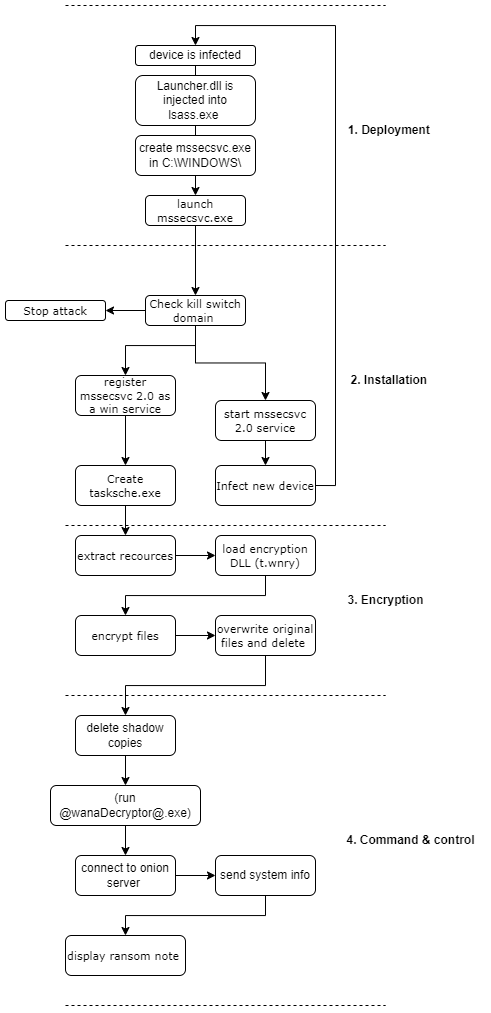

The diagram above was exported from draw.io. Its source (the exported page's mxGraphModel, read from the mxfile embedded in the PNG):
<mxGraphModel dx="1732" dy="2565" grid="1" gridSize="10" guides="1" tooltips="1" connect="1" arrows="1" fold="1" page="1" pageScale="1" pageWidth="827" pageHeight="1169" math="0" shadow="0">
  <root>
    <mxCell id="0" />
    <mxCell id="1" parent="0" />
    <mxCell id="njVLKwKJqIHozHMEfajv-6" style="edgeStyle=orthogonalEdgeStyle;rounded=0;orthogonalLoop=1;jettySize=auto;html=1;exitX=0;exitY=0.5;exitDx=0;exitDy=0;entryX=1;entryY=0.5;entryDx=0;entryDy=0;" parent="1" source="njVLKwKJqIHozHMEfajv-1" target="njVLKwKJqIHozHMEfajv-5" edge="1">
      <mxGeometry relative="1" as="geometry" />
    </mxCell>
    <mxCell id="UkFJx8KUN8ZX4GgJwAkW-27" style="edgeStyle=orthogonalEdgeStyle;rounded=0;orthogonalLoop=1;jettySize=auto;html=1;exitX=0.5;exitY=1;exitDx=0;exitDy=0;entryX=0.5;entryY=0;entryDx=0;entryDy=0;" parent="1" source="njVLKwKJqIHozHMEfajv-1" target="njVLKwKJqIHozHMEfajv-60" edge="1">
      <mxGeometry relative="1" as="geometry" />
    </mxCell>
    <mxCell id="UkFJx8KUN8ZX4GgJwAkW-29" style="edgeStyle=orthogonalEdgeStyle;rounded=0;orthogonalLoop=1;jettySize=auto;html=1;exitX=0.5;exitY=1;exitDx=0;exitDy=0;entryX=0.5;entryY=0;entryDx=0;entryDy=0;" parent="1" source="njVLKwKJqIHozHMEfajv-1" target="njVLKwKJqIHozHMEfajv-3" edge="1">
      <mxGeometry relative="1" as="geometry">
        <Array as="points">
          <mxPoint x="250" y="140" />
          <mxPoint x="180" y="140" />
        </Array>
      </mxGeometry>
    </mxCell>
    <mxCell id="njVLKwKJqIHozHMEfajv-1" value="&lt;font style=&quot;font-size: 11px;&quot;&gt;Check kill switch domain&amp;nbsp;&lt;/font&gt;" style="rounded=1;whiteSpace=wrap;html=1;shadow=0;labelBackgroundColor=none;strokeWidth=1;fontFamily=Verdana;fontSize=8;align=center;" parent="1" vertex="1">
      <mxGeometry x="200" y="90" width="100" height="30" as="geometry" />
    </mxCell>
    <mxCell id="UkFJx8KUN8ZX4GgJwAkW-26" style="edgeStyle=orthogonalEdgeStyle;rounded=0;orthogonalLoop=1;jettySize=auto;html=1;exitX=0.5;exitY=1;exitDx=0;exitDy=0;entryX=0.5;entryY=0;entryDx=0;entryDy=0;" parent="1" source="njVLKwKJqIHozHMEfajv-2" target="njVLKwKJqIHozHMEfajv-1" edge="1">
      <mxGeometry relative="1" as="geometry" />
    </mxCell>
    <mxCell id="njVLKwKJqIHozHMEfajv-2" value="&lt;font style=&quot;font-size: 11px;&quot;&gt;launch mssecsvc.exe&lt;/font&gt;" style="rounded=1;whiteSpace=wrap;html=1;shadow=0;labelBackgroundColor=none;strokeWidth=1;fontFamily=Verdana;fontSize=8;align=center;" parent="1" vertex="1">
      <mxGeometry x="200" y="-10" width="100" height="30" as="geometry" />
    </mxCell>
    <mxCell id="njVLKwKJqIHozHMEfajv-14" style="edgeStyle=orthogonalEdgeStyle;rounded=0;orthogonalLoop=1;jettySize=auto;html=1;entryX=0.5;entryY=0;entryDx=0;entryDy=0;" parent="1" source="njVLKwKJqIHozHMEfajv-3" target="njVLKwKJqIHozHMEfajv-16" edge="1">
      <mxGeometry relative="1" as="geometry">
        <mxPoint x="180" y="305" as="targetPoint" />
      </mxGeometry>
    </mxCell>
    <mxCell id="njVLKwKJqIHozHMEfajv-3" value="&lt;font style=&quot;font-size: 11px;&quot;&gt;register mssecsvc 2.0 as a win service&lt;/font&gt;" style="rounded=1;whiteSpace=wrap;html=1;shadow=0;labelBackgroundColor=none;strokeWidth=1;fontFamily=Verdana;fontSize=8;align=center;" parent="1" vertex="1">
      <mxGeometry x="130" y="170" width="100" height="40" as="geometry" />
    </mxCell>
    <mxCell id="njVLKwKJqIHozHMEfajv-5" value="&lt;span style=&quot;font-size: 11px;&quot;&gt;Stop attack&lt;/span&gt;" style="rounded=1;whiteSpace=wrap;html=1;shadow=0;labelBackgroundColor=none;strokeWidth=1;fontFamily=Verdana;fontSize=8;align=center;" parent="1" vertex="1">
      <mxGeometry x="60" y="95" width="100" height="20" as="geometry" />
    </mxCell>
    <mxCell id="njVLKwKJqIHozHMEfajv-16" value="&lt;font style=&quot;font-size: 11px;&quot;&gt;Create tasksche.exe&lt;/font&gt;" style="rounded=1;whiteSpace=wrap;html=1;shadow=0;labelBackgroundColor=none;strokeWidth=1;fontFamily=Verdana;fontSize=8;align=center;" parent="1" vertex="1">
      <mxGeometry x="130" y="260" width="100" height="40" as="geometry" />
    </mxCell>
    <mxCell id="njVLKwKJqIHozHMEfajv-41" style="edgeStyle=orthogonalEdgeStyle;rounded=0;orthogonalLoop=1;jettySize=auto;html=1;exitX=0.5;exitY=1;exitDx=0;exitDy=0;entryX=0.5;entryY=0;entryDx=0;entryDy=0;" parent="1" source="njVLKwKJqIHozHMEfajv-42" target="njVLKwKJqIHozHMEfajv-44" edge="1">
      <mxGeometry relative="1" as="geometry">
        <mxPoint x="179.66666666666674" y="455" as="targetPoint" />
      </mxGeometry>
    </mxCell>
    <mxCell id="njVLKwKJqIHozHMEfajv-47" style="edgeStyle=orthogonalEdgeStyle;rounded=0;orthogonalLoop=1;jettySize=auto;html=1;exitX=1;exitY=0.5;exitDx=0;exitDy=0;entryX=0;entryY=0.5;entryDx=0;entryDy=0;" parent="1" source="njVLKwKJqIHozHMEfajv-44" target="njVLKwKJqIHozHMEfajv-45" edge="1">
      <mxGeometry relative="1" as="geometry" />
    </mxCell>
    <mxCell id="njVLKwKJqIHozHMEfajv-44" value="&lt;font style=&quot;font-size: 11px;&quot;&gt;encrypt files&lt;/font&gt;" style="rounded=1;whiteSpace=wrap;html=1;shadow=0;labelBackgroundColor=none;strokeWidth=1;fontFamily=Verdana;fontSize=8;align=center;" parent="1" vertex="1">
      <mxGeometry x="130" y="410" width="100" height="40" as="geometry" />
    </mxCell>
    <mxCell id="njVLKwKJqIHozHMEfajv-51" style="edgeStyle=orthogonalEdgeStyle;rounded=0;orthogonalLoop=1;jettySize=auto;html=1;exitX=0.5;exitY=1;exitDx=0;exitDy=0;entryX=0.5;entryY=0;entryDx=0;entryDy=0;" parent="1" source="njVLKwKJqIHozHMEfajv-45" target="UkFJx8KUN8ZX4GgJwAkW-1" edge="1">
      <mxGeometry relative="1" as="geometry">
        <mxPoint x="180" y="600" as="targetPoint" />
      </mxGeometry>
    </mxCell>
    <mxCell id="njVLKwKJqIHozHMEfajv-45" value="&lt;font style=&quot;font-size: 11px;&quot;&gt;overwrite original files and delete&amp;nbsp;&lt;/font&gt;" style="rounded=1;whiteSpace=wrap;html=1;shadow=0;labelBackgroundColor=none;strokeWidth=1;fontFamily=Verdana;fontSize=8;align=center;" parent="1" vertex="1">
      <mxGeometry x="270" y="410" width="100" height="40" as="geometry" />
    </mxCell>
    <mxCell id="njVLKwKJqIHozHMEfajv-49" value="&lt;font style=&quot;font-size: 11px;&quot;&gt;display ransom note&amp;nbsp;&lt;/font&gt;" style="rounded=1;whiteSpace=wrap;html=1;shadow=0;labelBackgroundColor=none;strokeWidth=1;fontFamily=Verdana;fontSize=8;align=center;" parent="1" vertex="1">
      <mxGeometry x="120" y="730" width="120" height="40" as="geometry" />
    </mxCell>
    <mxCell id="UkFJx8KUN8ZX4GgJwAkW-11" style="edgeStyle=orthogonalEdgeStyle;rounded=0;orthogonalLoop=1;jettySize=auto;html=1;exitX=0.5;exitY=1;exitDx=0;exitDy=0;" parent="1" source="UkFJx8KUN8ZX4GgJwAkW-13" edge="1">
      <mxGeometry relative="1" as="geometry">
        <mxPoint x="320" y="300" as="targetPoint" />
      </mxGeometry>
    </mxCell>
    <mxCell id="njVLKwKJqIHozHMEfajv-60" value="&lt;font style=&quot;font-size: 11px;&quot;&gt;start mssecsvc 2.0 service&lt;/font&gt;" style="rounded=1;whiteSpace=wrap;html=1;shadow=0;labelBackgroundColor=none;strokeWidth=1;fontFamily=Verdana;fontSize=8;align=center;" parent="1" vertex="1">
      <mxGeometry x="270" y="195" width="100" height="40" as="geometry" />
    </mxCell>
    <mxCell id="njVLKwKJqIHozHMEfajv-62" value="" style="edgeStyle=orthogonalEdgeStyle;rounded=0;orthogonalLoop=1;jettySize=auto;html=1;exitX=0.5;exitY=1;exitDx=0;exitDy=0;" parent="1" source="njVLKwKJqIHozHMEfajv-16" target="njVLKwKJqIHozHMEfajv-40" edge="1">
      <mxGeometry relative="1" as="geometry">
        <mxPoint x="179.66666666666674" y="375" as="targetPoint" />
        <mxPoint x="180" y="300" as="sourcePoint" />
      </mxGeometry>
    </mxCell>
    <mxCell id="njVLKwKJqIHozHMEfajv-40" value="&lt;font style=&quot;font-size: 11px;&quot;&gt;extract recources&lt;/font&gt;" style="rounded=1;whiteSpace=wrap;html=1;shadow=0;labelBackgroundColor=none;strokeWidth=1;fontFamily=Verdana;fontSize=8;align=center;" parent="1" vertex="1">
      <mxGeometry x="130" y="330" width="100" height="40" as="geometry" />
    </mxCell>
    <mxCell id="njVLKwKJqIHozHMEfajv-63" value="" style="edgeStyle=orthogonalEdgeStyle;rounded=0;orthogonalLoop=1;jettySize=auto;html=1;exitX=1;exitY=0.5;exitDx=0;exitDy=0;" parent="1" source="njVLKwKJqIHozHMEfajv-40" target="njVLKwKJqIHozHMEfajv-42" edge="1">
      <mxGeometry relative="1" as="geometry">
        <mxPoint x="179.66666666666674" y="455" as="targetPoint" />
        <mxPoint x="180" y="360" as="sourcePoint" />
      </mxGeometry>
    </mxCell>
    <mxCell id="njVLKwKJqIHozHMEfajv-42" value="&lt;font style=&quot;font-size: 11px;&quot;&gt;load encryption DLL (t.wnry)&lt;/font&gt;" style="rounded=1;whiteSpace=wrap;html=1;shadow=0;labelBackgroundColor=none;strokeWidth=1;fontFamily=Verdana;fontSize=8;align=center;" parent="1" vertex="1">
      <mxGeometry x="270" y="330" width="100" height="40" as="geometry" />
    </mxCell>
    <mxCell id="UkFJx8KUN8ZX4GgJwAkW-2" style="edgeStyle=orthogonalEdgeStyle;rounded=0;orthogonalLoop=1;jettySize=auto;html=1;exitX=0.5;exitY=1;exitDx=0;exitDy=0;entryX=0.5;entryY=0;entryDx=0;entryDy=0;" parent="1" source="UkFJx8KUN8ZX4GgJwAkW-1" target="UkFJx8KUN8ZX4GgJwAkW-7" edge="1">
      <mxGeometry relative="1" as="geometry" />
    </mxCell>
    <mxCell id="UkFJx8KUN8ZX4GgJwAkW-1" value="delete shadow copies" style="rounded=1;whiteSpace=wrap;html=1;" parent="1" vertex="1">
      <mxGeometry x="130" y="510" width="100" height="40" as="geometry" />
    </mxCell>
    <mxCell id="UkFJx8KUN8ZX4GgJwAkW-9" style="edgeStyle=orthogonalEdgeStyle;rounded=0;orthogonalLoop=1;jettySize=auto;html=1;exitX=1;exitY=0.5;exitDx=0;exitDy=0;entryX=0;entryY=0.5;entryDx=0;entryDy=0;" parent="1" source="UkFJx8KUN8ZX4GgJwAkW-3" target="UkFJx8KUN8ZX4GgJwAkW-4" edge="1">
      <mxGeometry relative="1" as="geometry" />
    </mxCell>
    <mxCell id="UkFJx8KUN8ZX4GgJwAkW-3" value="connect to onion server&amp;nbsp;" style="rounded=1;whiteSpace=wrap;html=1;" parent="1" vertex="1">
      <mxGeometry x="130" y="650" width="100" height="40" as="geometry" />
    </mxCell>
    <mxCell id="UkFJx8KUN8ZX4GgJwAkW-10" style="edgeStyle=orthogonalEdgeStyle;rounded=0;orthogonalLoop=1;jettySize=auto;html=1;exitX=0.5;exitY=1;exitDx=0;exitDy=0;entryX=0.5;entryY=0;entryDx=0;entryDy=0;" parent="1" source="UkFJx8KUN8ZX4GgJwAkW-4" target="njVLKwKJqIHozHMEfajv-49" edge="1">
      <mxGeometry relative="1" as="geometry" />
    </mxCell>
    <mxCell id="UkFJx8KUN8ZX4GgJwAkW-4" value="send system info" style="rounded=1;whiteSpace=wrap;html=1;" parent="1" vertex="1">
      <mxGeometry x="270" y="650" width="100" height="40" as="geometry" />
    </mxCell>
    <mxCell id="UkFJx8KUN8ZX4GgJwAkW-8" style="edgeStyle=orthogonalEdgeStyle;rounded=0;orthogonalLoop=1;jettySize=auto;html=1;exitX=0.5;exitY=1;exitDx=0;exitDy=0;entryX=0.5;entryY=0;entryDx=0;entryDy=0;" parent="1" source="UkFJx8KUN8ZX4GgJwAkW-7" target="UkFJx8KUN8ZX4GgJwAkW-3" edge="1">
      <mxGeometry relative="1" as="geometry" />
    </mxCell>
    <mxCell id="UkFJx8KUN8ZX4GgJwAkW-7" value="(run @wanaDecryptor@.exe)" style="rounded=1;whiteSpace=wrap;html=1;" parent="1" vertex="1">
      <mxGeometry x="105" y="580" width="150" height="40" as="geometry" />
    </mxCell>
    <mxCell id="UkFJx8KUN8ZX4GgJwAkW-19" value="" style="endArrow=none;dashed=1;html=1;rounded=0;" parent="1" edge="1">
      <mxGeometry width="50" height="50" relative="1" as="geometry">
        <mxPoint x="120" y="40" as="sourcePoint" />
        <mxPoint x="440" y="40" as="targetPoint" />
      </mxGeometry>
    </mxCell>
    <mxCell id="UkFJx8KUN8ZX4GgJwAkW-20" value="" style="edgeStyle=orthogonalEdgeStyle;rounded=0;orthogonalLoop=1;jettySize=auto;html=1;exitX=0.5;exitY=1;exitDx=0;exitDy=0;" parent="1" source="njVLKwKJqIHozHMEfajv-60" target="UkFJx8KUN8ZX4GgJwAkW-13" edge="1">
      <mxGeometry relative="1" as="geometry">
        <mxPoint x="320" y="300" as="targetPoint" />
        <mxPoint x="320" y="235" as="sourcePoint" />
      </mxGeometry>
    </mxCell>
    <mxCell id="UkFJx8KUN8ZX4GgJwAkW-33" style="edgeStyle=orthogonalEdgeStyle;rounded=0;orthogonalLoop=1;jettySize=auto;html=1;exitX=1;exitY=0.5;exitDx=0;exitDy=0;entryX=0.5;entryY=0;entryDx=0;entryDy=0;" parent="1" source="UkFJx8KUN8ZX4GgJwAkW-13" target="UkFJx8KUN8ZX4GgJwAkW-23" edge="1">
      <mxGeometry relative="1" as="geometry" />
    </mxCell>
    <mxCell id="UkFJx8KUN8ZX4GgJwAkW-13" value="&lt;span style=&quot;font-size: 11px;&quot;&gt;Infect new device&lt;/span&gt;" style="rounded=1;whiteSpace=wrap;html=1;shadow=0;labelBackgroundColor=none;strokeWidth=1;fontFamily=Verdana;fontSize=8;align=center;" parent="1" vertex="1">
      <mxGeometry x="270" y="260" width="100" height="40" as="geometry" />
    </mxCell>
    <mxCell id="UkFJx8KUN8ZX4GgJwAkW-21" value="" style="endArrow=none;dashed=1;html=1;rounded=0;" parent="1" edge="1">
      <mxGeometry width="50" height="50" relative="1" as="geometry">
        <mxPoint x="120" y="320" as="sourcePoint" />
        <mxPoint x="440" y="320" as="targetPoint" />
      </mxGeometry>
    </mxCell>
    <mxCell id="UkFJx8KUN8ZX4GgJwAkW-22" value="" style="endArrow=none;dashed=1;html=1;rounded=0;" parent="1" edge="1">
      <mxGeometry width="50" height="50" relative="1" as="geometry">
        <mxPoint x="120" y="490" as="sourcePoint" />
        <mxPoint x="440" y="490" as="targetPoint" />
      </mxGeometry>
    </mxCell>
    <mxCell id="UkFJx8KUN8ZX4GgJwAkW-30" style="edgeStyle=orthogonalEdgeStyle;rounded=0;orthogonalLoop=1;jettySize=auto;html=1;entryX=0.5;entryY=0;entryDx=0;entryDy=0;" parent="1" source="UkFJx8KUN8ZX4GgJwAkW-23" target="njVLKwKJqIHozHMEfajv-2" edge="1">
      <mxGeometry relative="1" as="geometry" />
    </mxCell>
    <mxCell id="UkFJx8KUN8ZX4GgJwAkW-23" value="device is infected" style="rounded=1;whiteSpace=wrap;html=1;" parent="1" vertex="1">
      <mxGeometry x="190" y="-160" width="120" height="20" as="geometry" />
    </mxCell>
    <mxCell id="UkFJx8KUN8ZX4GgJwAkW-32" value="Launcher.dll is injected into lsass.exe&amp;nbsp;" style="rounded=1;whiteSpace=wrap;html=1;" parent="1" vertex="1">
      <mxGeometry x="190" y="-130" width="120" height="50" as="geometry" />
    </mxCell>
    <mxCell id="UkFJx8KUN8ZX4GgJwAkW-34" value="&lt;b&gt;1. Deployment&amp;nbsp;&lt;/b&gt;" style="text;html=1;align=center;verticalAlign=middle;resizable=0;points=[];autosize=1;strokeColor=none;fillColor=none;" parent="1" vertex="1">
      <mxGeometry x="390" y="-90" width="110" height="30" as="geometry" />
    </mxCell>
    <mxCell id="UkFJx8KUN8ZX4GgJwAkW-35" value="" style="endArrow=none;dashed=1;html=1;rounded=0;" parent="1" edge="1">
      <mxGeometry width="50" height="50" relative="1" as="geometry">
        <mxPoint x="120" y="-200" as="sourcePoint" />
        <mxPoint x="440" y="-200" as="targetPoint" />
      </mxGeometry>
    </mxCell>
    <mxCell id="UkFJx8KUN8ZX4GgJwAkW-36" value="&lt;b&gt;2. Installation&amp;nbsp;&lt;/b&gt;" style="text;html=1;align=center;verticalAlign=middle;resizable=0;points=[];autosize=1;strokeColor=none;fillColor=none;" parent="1" vertex="1">
      <mxGeometry x="395" y="160" width="100" height="30" as="geometry" />
    </mxCell>
    <mxCell id="UkFJx8KUN8ZX4GgJwAkW-37" value="create mssecsvc.exe in C:\WINDOWS\" style="rounded=1;whiteSpace=wrap;html=1;" parent="1" vertex="1">
      <mxGeometry x="190" y="-70" width="120" height="40" as="geometry" />
    </mxCell>
    <mxCell id="UkFJx8KUN8ZX4GgJwAkW-39" value="&lt;p class=&quot;MsoNormal&quot;&gt;&lt;b&gt;3. Encryption&lt;/b&gt;&lt;/p&gt;" style="text;html=1;align=center;verticalAlign=middle;resizable=0;points=[];autosize=1;strokeColor=none;fillColor=none;" parent="1" vertex="1">
      <mxGeometry x="390" y="370" width="100" height="50" as="geometry" />
    </mxCell>
    <mxCell id="UkFJx8KUN8ZX4GgJwAkW-40" value="&lt;p class=&quot;MsoNormal&quot;&gt;&lt;b&gt;4. Command &amp;amp; control&lt;/b&gt;&lt;/p&gt;" style="text;html=1;align=center;verticalAlign=middle;resizable=0;points=[];autosize=1;strokeColor=none;fillColor=none;" parent="1" vertex="1">
      <mxGeometry x="390" y="610" width="150" height="50" as="geometry" />
    </mxCell>
    <mxCell id="UkFJx8KUN8ZX4GgJwAkW-41" value="" style="endArrow=none;dashed=1;html=1;rounded=0;" parent="1" edge="1">
      <mxGeometry width="50" height="50" relative="1" as="geometry">
        <mxPoint x="120" y="800" as="sourcePoint" />
        <mxPoint x="440" y="800" as="targetPoint" />
      </mxGeometry>
    </mxCell>
  </root>
</mxGraphModel>